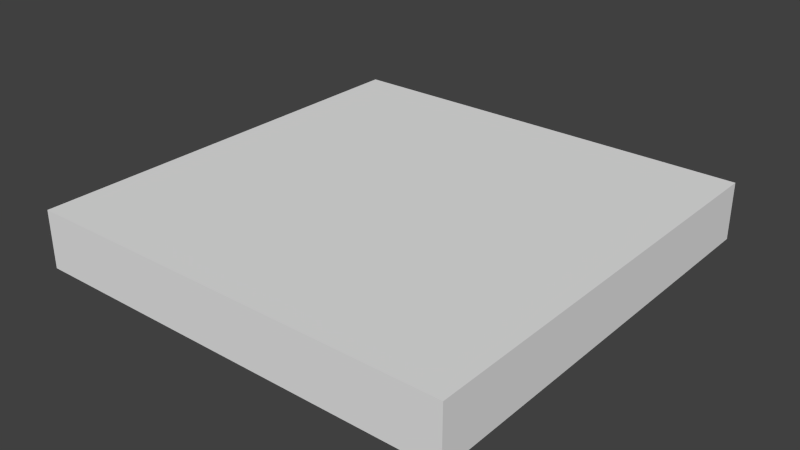 # Source: Empty.blend  (saved by Blender 2.63.0; exported with 4.5.12 LTS)
import bpy
from mathutils import Matrix  # noqa: F401  (used for matrix-valued properties, if any)

bpy.ops.wm.read_factory_settings(use_empty=True)
scene = bpy.context.scene
scene.name = 'Scene'

# ---- collections
col_collection_1 = bpy.data.collections.new('Collection 1'); scene.collection.children.link(col_collection_1)

# ---- world
world_world = bpy.data.worlds.new('World'); scene.world = world_world
world_world.color = (0.05088, 0.05088, 0.05088)
world_world.use_sun_shadow = False
world_world.sun_shadow_jitter_overblur = 0.0
world_world.cycles.sampling_method = 'MANUAL'
world_world.cycles.sample_map_resolution = 256

# ---- meshes
me_cube = bpy.data.meshes.new('Cube')
me_cube.from_pydata([(-1.0, -1.0, 1.0), (-1.0, -1.0, -1.0), (1.0, -1.0, -1.0), (1.0, -1.0, 1.0), (-1.0, 1.0, 1.0), (-1.0, 1.0, -1.0), (1.0, 1.0, -1.0), (1.0, 1.0, 1.0), (-1.0, 1.0, -6.557e-07), (-1.0, -6.557e-07, -1.0), (-1.0, -1.0, 6.557e-07), (-1.0, 6.557e-07, 1.0), (0.0, 1.0, -1.0), (1.0, -6.557e-07, -1.0), (0.0, -1.0, -1.0), (1.0, 1.0, -5.96e-07), (1.0, 5.96e-07, 1.0), (1.0, -1.0, 5.96e-07), (0.0, 1.0, 1.0), (0.0, -1.0, 1.0), (-1.0, 1.0, -0.5), (-1.0, -0.95, -1.0), (-1.0, -1.0, 0.5), (-1.0, 0.5, 1.0), (0.5, 1.0, -1.0), (1.0, -0.95, -1.0), (-0.5, -1.0, -1.0), (1.0, 1.0, 0.5), (1.0, -0.95, 1.0), (1.0, -1.0, -0.5), (-0.5, 1.0, 1.0), (0.5, -1.0, 1.0), (-1.0, 1.0, 0.5), (-1.0, 0.5, -1.0), (-1.0, -1.0, -0.5), (-1.0, -0.95, 1.0), (-0.5, 1.0, -1.0), (1.0, 0.5, -1.0), (0.5, -1.0, -1.0), (1.0, 1.0, -0.5), (1.0, 0.5, 1.0), (1.0, -1.0, 0.5), (0.5, 1.0, 1.0), (-0.5, -1.0, 1.0), (-1.0, 3.278e-07, 0.5), (-1.0, -3.278e-07, -0.5), (-0.5, -6.557e-07, -1.0), (0.5, -6.557e-07, -1.0), (1.0, -3.278e-07, -0.5), (1.0, 2.98e-07, 0.5), (0.5, 5.96e-07, 1.0), (-0.5, 6.258e-07, 1.0), (0.5, -1.0, 6.109e-07), (-0.5, -1.0, 6.407e-07), (0.0, -1.0, 0.5), (0.0, -1.0, -0.5), (-0.5, 1.0, -6.407e-07), (0.5, 1.0, -6.109e-07), (0.0, 1.0, 0.5), (0.0, 1.0, -0.5), (-1.0, -0.95, -0.5), (0.5, -0.95, -1.0), (1.0, -0.95, 0.5), (-0.5, -0.95, 1.0), (0.5, -1.0, -0.5), (-0.5, 1.0, -0.5), (-1.0, -0.95, 0.5), (-1.0, 0.5, 0.5), (-1.0, 0.5, -0.5), (-0.5, -0.95, -1.0), (-0.5, 0.5, -1.0), (0.5, 0.5, -1.0), (1.0, -0.95, -0.5), (1.0, 0.5, -0.5), (1.0, 0.5, 0.5), (0.5, -0.95, 1.0), (0.5, 0.5, 1.0), (-0.5, 0.5, 1.0), (0.5, -1.0, 0.5), (-0.5, -1.0, 0.5), (-0.5, -1.0, -0.5), (-0.5, 1.0, 0.5), (0.5, 1.0, 0.5), (0.5, 1.0, -0.5)], [], [(61, 38, 14, 26, 69, 46, 70, 36, 12, 24, 71, 47), (49, 62, 41, 17, 29, 72, 48, 73, 39, 15, 27, 74), (51, 63, 43, 19, 31, 75, 50, 76, 42, 18, 30, 77), (66, 22, 0, 35, 11, 23, 4, 32, 67, 44), (64, 38, 2, 29), (65, 36, 5, 20), (69, 26, 1, 21, 9, 33, 5, 36, 70, 46), (12, 36, 65, 59, 83, 24), (22, 10, 34, 80, 53, 79), (27, 15, 39, 83, 57, 82), (9, 21, 1, 34, 60, 45, 68, 20, 5, 33), (16, 28, 3, 41, 62, 49, 74, 27, 7, 40), (72, 29, 2, 25, 13, 37, 6, 39, 73, 48), (13, 25, 2, 38, 61, 47, 71, 24, 6, 37), (11, 35, 0, 43, 63, 51, 77, 30, 4, 23), (75, 31, 3, 28, 16, 40, 7, 42, 76, 50), (58, 81, 30, 18, 42, 82), (78, 52, 64, 29, 17, 41), (14, 38, 64, 55, 80, 26), (54, 78, 31, 19, 43, 79), (31, 78, 41, 3), (79, 53, 80, 55, 64, 52, 78, 54), (0, 22, 79, 43), (81, 56, 65, 20, 8, 32), (34, 1, 26, 80), (30, 81, 32, 4), (82, 57, 83, 59, 65, 56, 81, 58), (7, 27, 82, 42), (39, 6, 24, 83), (60, 34, 10, 22, 66, 44, 67, 32, 8, 20, 68, 45)])
me_cube.use_remesh_preserve_volume = False
me_cube.use_remesh_preserve_attributes = False
me_cube.use_mirror_vertex_groups = False
me_cube.update()

# ---- objects
ob_cube = bpy.data.objects.new('Cube', me_cube)

# ---- transforms, parenting, visibility, modifiers, constraints
ob_cube.location = (0.0, 0.0, 0.0)
ob_cube.rotation_euler = (1.571, 0.0, 0.0)
ob_cube.scale = (15.0, 2.0, 15.0)
ob_cube.lineart.crease_threshold = 0.0

# ---- collection membership
col_collection_1.objects.link(ob_cube)

# ---- scene / render settings (as saved in the file)
scene.frame_start = 1; scene.frame_end = 250; scene.frame_set(1)
scene.render.engine = 'BLENDER_EEVEE_NEXT'
scene.render.image_settings.color_mode = 'RGB'
scene.render.image_settings.compression = 90
scene.render.resolution_percentage = 50
scene.render.dither_intensity = 0.0
scene.render.bake_margin = 2
scene.render.bake_bias = 0.0
scene.cycles.use_denoising = False
scene.cycles.samples = 10
scene.cycles.sampling_pattern = 'TABULATED_SOBOL'
scene.cycles.light_sampling_threshold = 0.0
scene.cycles.use_adaptive_sampling = False
scene.cycles.use_light_tree = False
scene.cycles.blur_glossy = 0.0
scene.cycles.volume_bounces = 1
scene.cycles.pixel_filter_type = 'GAUSSIAN'
scene.cycles.sample_clamp_indirect = 0.0
scene.view_settings.view_transform = 'Standard'
bpy.context.view_layer.update()

# ---- added for rendering (the .blend has no active camera and no usable light): camera, sun
cam_auto = bpy.data.cameras.new('AutoCamera')
cam_auto.lens = 50.0
cam_auto.sensor_width = 36.0
cam_auto.clip_end = 1000.0
ob_auto_camera = bpy.data.objects.new('AutoCamera', cam_auto)
scene.collection.objects.link(ob_auto_camera)
ob_auto_camera.location = (39.428, -47.3137, 31.5424)
ob_auto_camera.rotation_euler = (1.09748, -7.21219e-08, 0.694738)
scene.camera = ob_auto_camera
light_auto_sun = bpy.data.lights.new('AutoSun', 'SUN')
light_auto_sun.energy = 3.0
light_auto_sun.angle = 0.0523599
ob_auto_sun = bpy.data.objects.new('AutoSun', light_auto_sun)
scene.collection.objects.link(ob_auto_sun)
ob_auto_sun.rotation_euler = (0.872665, 0.174533, 0.523599)
bpy.context.view_layer.update()
